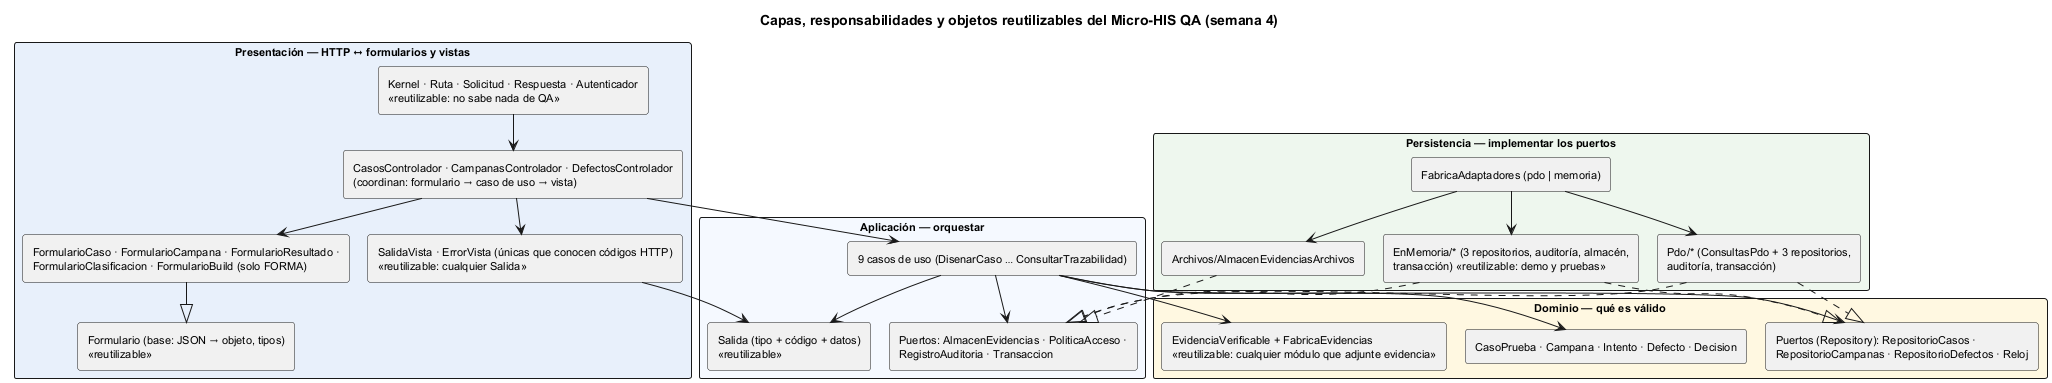

The diagram above was rendered by PlantUML. Its source (embedded in the PNG):
@startuml semana-04-capas
!pragma layout smetana
title Capas, responsabilidades y objetos reutilizables del Micro-HIS QA (semana 4)
skinparam defaultFontSize 11
skinparam packageStyle rectangle

package "Presentación — HTTP ↔ formularios y vistas" #E8F0FB {
  rectangle "Kernel · Ruta · Solicitud · Respuesta · Autenticador\n<<reutilizable: no sabe nada de QA>>" as K
  rectangle "Formulario (base: JSON → objeto, tipos)\n<<reutilizable>>" as FB
  rectangle "FormularioCaso · FormularioCampana · FormularioResultado ·\nFormularioClasificacion · FormularioBuild (solo FORMA)" as F
  rectangle "CasosControlador · CampanasControlador · DefectosControlador\n(coordinan: formulario → caso de uso → vista)" as C
  rectangle "SalidaVista · ErrorVista (únicas que conocen códigos HTTP)\n<<reutilizable: cualquier Salida>>" as V
}
package "Aplicación — orquestar" #F5F9FF {
  rectangle "9 casos de uso (DisenarCaso … ConsultarTrazabilidad)" as CU
  rectangle "Salida (tipo + código + datos)\n<<reutilizable>>" as S
  rectangle "Puertos: AlmacenEvidencias · PoliticaAcceso ·\nRegistroAuditoria · Transaccion" as PA
}
package "Dominio — qué es válido" #FFF8E1 {
  rectangle "CasoPrueba · Campana · Intento · Defecto · Decision" as MOD
  rectangle "EvidenciaVerificable + FabricaEvidencias\n<<reutilizable: cualquier módulo que adjunte evidencia>>" as EV
  rectangle "Puertos (Repository): RepositorioCasos ·\nRepositorioCampanas · RepositorioDefectos · Reloj" as PD
}
package "Persistencia — implementar los puertos" #EEF7EE {
  rectangle "Pdo/* (ConsultasPdo + 3 repositorios,\nauditoría, transacción)" as PDO
  rectangle "EnMemoria/* (3 repositorios, auditoría, almacén,\ntransacción) <<reutilizable: demo y pruebas>>" as MEM
  rectangle "Archivos/AlmacenEvidenciasArchivos" as ARC
  rectangle "FabricaAdaptadores (pdo | memoria)" as FAB
}

K --> C
C --> F
F --|> FB
C --> CU
C --> V
V --> S
CU --> S
CU --> PA
CU --> PD
CU --> MOD
CU --> EV
PDO ..|> PD
PDO ..|> PA
MEM ..|> PD
MEM ..|> PA
ARC ..|> PA
FAB --> PDO
FAB --> MEM
FAB --> ARC
@enduml